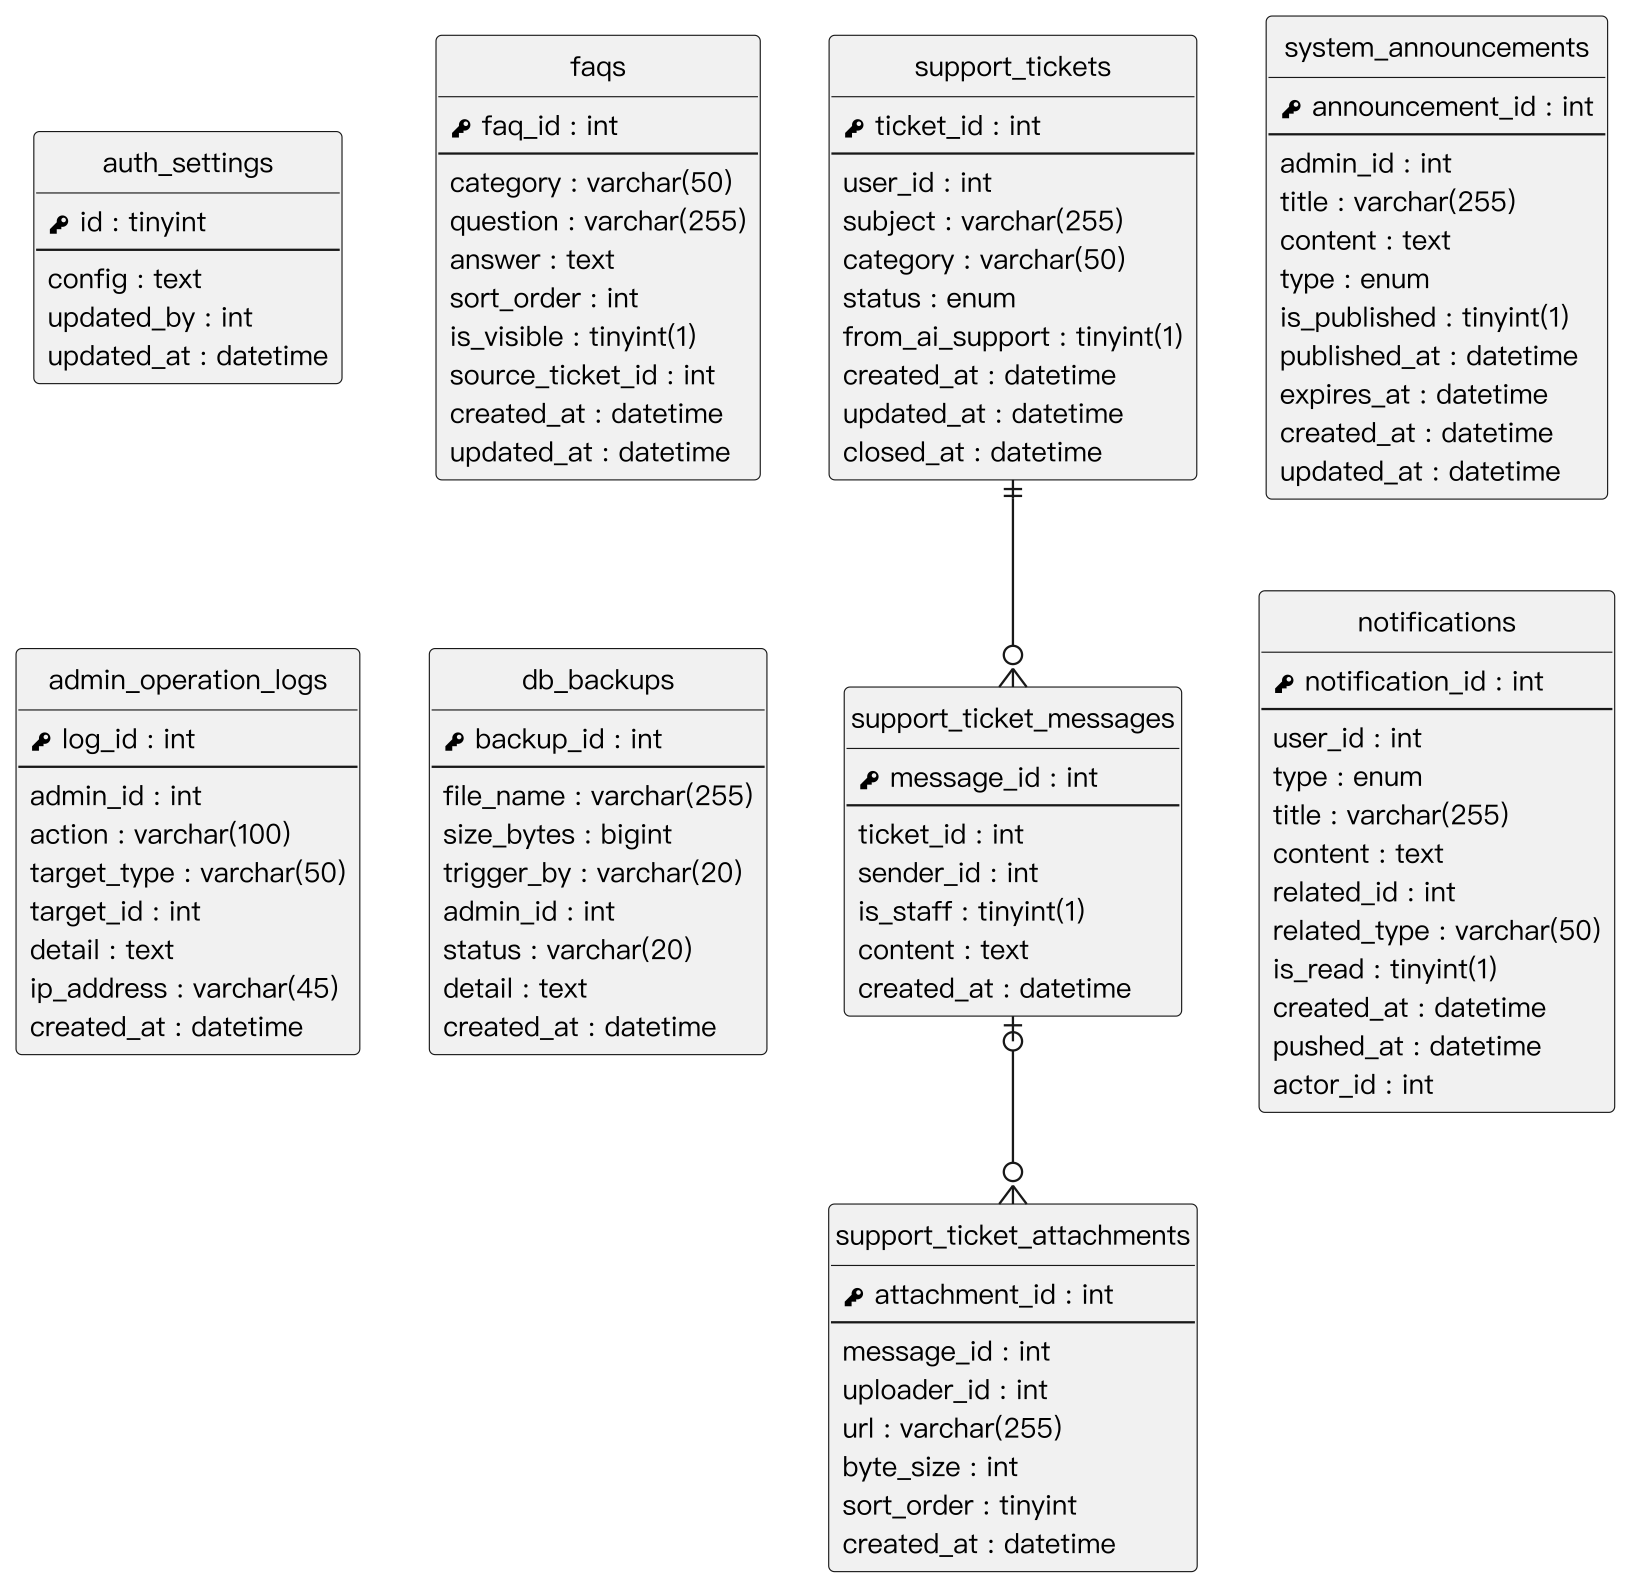

The diagram above was rendered by PlantUML. Its source (embedded in the PNG):
@startuml
' 以 render_er.py 產生 PNG：直接用 PlantUML 輸出時，正交走線在轉角會多出殘段、線端符號會擠在轉角上
skinparam monochrome true
skinparam shadowing false
skinparam dpi 220
skinparam defaultFontName "PingFang TC"
skinparam defaultFontSize 12
skinparam linetype ortho
skinparam nodesep 30
skinparam ranksep 40
hide circle
hide empty methods

entity "auth_settings" as auth_settings {
  {field} <&key> id : tinyint
  --
  {field} config : text
  {field} updated_by : int
  {field} updated_at : datetime
}
entity "faqs" as faqs {
  {field} <&key> faq_id : int
  --
  {field} category : varchar(50)
  {field} question : varchar(255)
  {field} answer : text
  {field} sort_order : int
  {field} is_visible : tinyint(1)
  {field} source_ticket_id : int
  {field} created_at : datetime
  {field} updated_at : datetime
}
entity "support_tickets" as support_tickets {
  {field} <&key> ticket_id : int
  --
  {field} user_id : int
  {field} subject : varchar(255)
  {field} category : varchar(50)
  {field} status : enum
  {field} from_ai_support : tinyint(1)
  {field} created_at : datetime
  {field} updated_at : datetime
  {field} closed_at : datetime
}
entity "support_ticket_messages" as support_ticket_messages {
  {field} <&key> message_id : int
  --
  {field} ticket_id : int
  {field} sender_id : int
  {field} is_staff : tinyint(1)
  {field} content : text
  {field} created_at : datetime
}
entity "support_ticket_attachments" as support_ticket_attachments {
  {field} <&key> attachment_id : int
  --
  {field} message_id : int
  {field} uploader_id : int
  {field} url : varchar(255)
  {field} byte_size : int
  {field} sort_order : tinyint
  {field} created_at : datetime
}
entity "system_announcements" as system_announcements {
  {field} <&key> announcement_id : int
  --
  {field} admin_id : int
  {field} title : varchar(255)
  {field} content : text
  {field} type : enum
  {field} is_published : tinyint(1)
  {field} published_at : datetime
  {field} expires_at : datetime
  {field} created_at : datetime
  {field} updated_at : datetime
}
entity "admin_operation_logs" as admin_operation_logs {
  {field} <&key> log_id : int
  --
  {field} admin_id : int
  {field} action : varchar(100)
  {field} target_type : varchar(50)
  {field} target_id : int
  {field} detail : text
  {field} ip_address : varchar(45)
  {field} created_at : datetime
}
entity "db_backups" as db_backups {
  {field} <&key> backup_id : int
  --
  {field} file_name : varchar(255)
  {field} size_bytes : bigint
  {field} trigger_by : varchar(20)
  {field} admin_id : int
  {field} status : varchar(20)
  {field} detail : text
  {field} created_at : datetime
}
entity "notifications" as notifications {
  {field} <&key> notification_id : int
  --
  {field} user_id : int
  {field} type : enum
  {field} title : varchar(255)
  {field} content : text
  {field} related_id : int
  {field} related_type : varchar(50)
  {field} is_read : tinyint(1)
  {field} created_at : datetime
  {field} pushed_at : datetime
  {field} actor_id : int
}
support_tickets ||--o{ support_ticket_messages
support_ticket_messages |o--o{ support_ticket_attachments
auth_settings -[hidden]down- admin_operation_logs
faqs -[hidden]down- db_backups
system_announcements -[hidden]down- notifications
@enduml